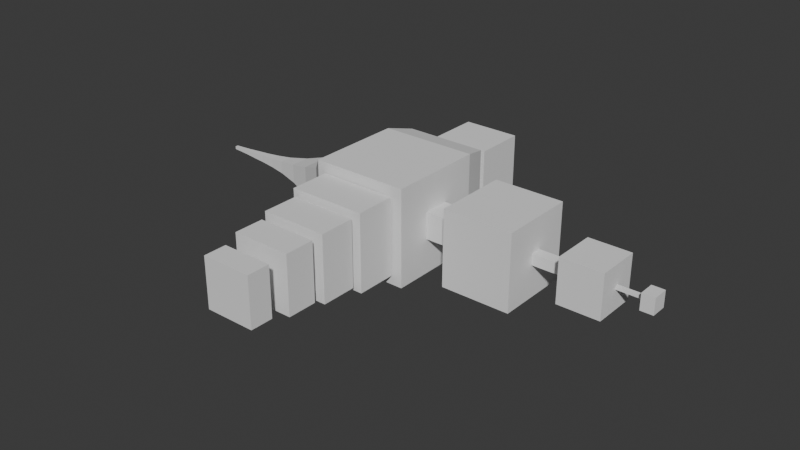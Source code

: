 # Source: testing.blend  (saved by Blender 4.4.32; exported with 4.5.12 LTS)
import bpy
from mathutils import Matrix  # noqa: F401  (used for matrix-valued properties, if any)

bpy.ops.wm.read_factory_settings(use_empty=True)
scene = bpy.context.scene
scene.name = 'Scene'

# ---- collections
col_collection = bpy.data.collections.new('Collection'); scene.collection.children.link(col_collection)

# ---- world
world_world = bpy.data.worlds.new('World'); scene.world = world_world
world_world.use_nodes = True; world_world.node_tree.nodes.clear()
_N = world_world.node_tree.nodes; _L = world_world.node_tree.links
n0 = _N.new('ShaderNodeOutputWorld'); n0.name = 'World Output'; n0.location = (300, 300)
n1 = _N.new('ShaderNodeBackground'); n1.name = 'Background'; n1.location = (10, 300)
n1.inputs[0].default_value = (0.05088, 0.05088, 0.05088, 1.0)
_L.new(n1.outputs[0], n0.inputs[0])
n0.is_active_output = True
world_world.color = (0.05088, 0.05088, 0.05088)
world_world.sun_shadow_jitter_overblur = 0.0

# ---- meshes
me_cube_001 = bpy.data.meshes.new('Cube.001')
me_cube_001.from_pydata([(-2.2, -1.78, -2.0), (-2.2, -1.78, 2.0), (-2.2, 2.22, -2.0), (-2.2, 2.22, 2.0), (1.8, -0.3322, -0.552), (1.8, -0.3322, 0.552), (1.8, 0.7718, -0.552), (1.8, 0.7718, 0.552), (1.8, 2.22, 2.0), (1.8, 2.22, -2.0), (1.8, -1.78, -2.0), (1.8, -1.78, 2.0), (3.337, 0.7718, 0.552), (3.337, 0.7718, -0.552), (3.337, -0.3322, -0.552), (3.337, -0.3322, 0.552), (3.337, 1.781, 1.561), (3.337, 1.781, -1.561), (3.337, -1.341, -1.561), (3.337, -1.341, 1.561), (6.19, 0.4439, 0.2241), (6.19, 0.4439, -0.2241), (6.19, -0.004249, -0.2241), (6.19, -0.004249, 0.2241), (6.19, 1.781, 1.561), (6.19, 1.781, -1.561), (6.19, -1.341, -1.561), (6.19, -1.341, 1.561), (7.653, 0.4439, 0.2241), (7.653, 0.4439, -0.2241), (7.653, -0.004249, -0.2241), (7.653, -0.004249, 0.2241), (7.653, 1.127, 0.9073), (7.653, 1.127, -0.9073), (7.653, -0.6875, -0.9073), (7.653, -0.6875, 0.9073), (9.389, 0.2887, 0.06889), (9.389, 0.2887, -0.06889), (9.389, 0.151, -0.06889), (9.389, 0.151, 0.06889), (9.389, 1.127, 0.9073), (9.389, 1.127, -0.9073), (9.389, -0.6875, -0.9073), (9.389, -0.6875, 0.9073), (10.45, 0.2887, 0.06889), (10.45, 0.2887, -0.06889), (10.45, 0.151, -0.06889), (10.45, 0.151, 0.06889), (10.45, 0.5525, 0.3326), (10.45, 0.5525, -0.3326), (10.45, -0.1128, -0.3326), (10.45, -0.1128, 0.3326), (10.97, 0.5525, 0.3326), (10.97, 0.5525, -0.3326), (10.97, -0.1128, -0.3326), (10.97, -0.1128, 0.3326), (-3.259, 1.257, -1.037), (-3.259, -0.8174, -1.037), (-3.259, -0.8174, 1.037), (-3.259, 1.257, 1.037), (-4.258, 0.8576, -0.6378), (-4.258, -0.418, -0.6378), (-4.258, -0.418, 0.6378), (-4.258, 0.8576, 0.6378), (-5.175, 0.6188, -0.3989), (-5.175, -0.1791, -0.3989), (-5.175, -0.1791, 0.3989), (-5.175, 0.6188, 0.3989), (-5.979, 0.4806, -0.2607), (-5.979, -0.04088, -0.2607), (-5.979, -0.04088, 0.2607), (-5.979, 0.4806, 0.2607), (-6.603, 0.4125, -0.1927), (-6.603, 0.02714, -0.1927), (-6.603, 0.02714, 0.1927), (-6.603, 0.4125, 0.1927), (-7.198, 0.3672, -0.1474), (-7.198, 0.07247, -0.1474), (-7.198, 0.07247, 0.1474), (-7.198, 0.3672, 0.1474), (-7.756, 0.337, -0.1171), (-7.756, 0.1027, -0.1171), (-7.756, 0.1027, 0.1171), (-7.756, 0.337, 0.1171), (-8.241, 0.3082, -0.08834), (-8.241, 0.1315, -0.08834), (-8.241, 0.1315, 0.08834), (-8.241, 0.3082, 0.08834), (-8.586, 0.2929, -0.07303), (-8.586, 0.1468, -0.07303), (-8.586, 0.1468, 0.07303), (-8.586, 0.2929, 0.07303), (-8.939, 0.2807, -0.0609), (-8.939, 0.1589, -0.0609), (-8.939, 0.1589, 0.0609), (-8.939, 0.2807, 0.0609), (-1.902, 3.35, 1.702), (-1.902, 3.35, -1.702), (1.503, 3.35, -1.702), (1.503, 3.35, 1.702), (-1.099, 4.198, 0.8995), (-1.099, 4.198, -0.8995), (0.6999, 4.198, -0.8995), (0.6999, 4.198, 0.8995), (-0.2652, 4.32, 0.06571), (-0.2652, 4.32, -0.06571), (-0.1338, 4.32, -0.06571), (-0.1338, 4.32, 0.06571), (-1.382, 4.32, 1.183), (-1.382, 4.32, -1.183), (0.983, 4.32, -1.183), (0.983, 4.32, 1.183), (-1.382, 6.439, 1.183), (-1.382, 6.439, -1.183), (0.983, 6.439, -1.183), (0.983, 6.439, 1.183), (-0.2442, -1.78, -0.04463), (-0.2442, -1.78, 0.04463), (-0.1549, -1.78, 0.04463), (-0.1549, -1.78, -0.04463), (-0.2442, -1.859, -0.04463), (-0.2442, -1.859, 0.04463), (-0.1549, -1.859, 0.04463), (-0.1549, -1.859, -0.04463), (-1.788, -1.859, -1.589), (-1.788, -1.859, 1.589), (1.389, -1.859, 1.589), (1.389, -1.859, -1.589), (-0.2451, -3.504, -0.04552), (-0.2451, -3.504, 0.04552), (-0.154, -3.504, 0.04552), (-0.154, -3.504, -0.04552), (-1.788, -3.504, -1.589), (-1.788, -3.504, 1.589), (1.389, -3.504, 1.589), (1.389, -3.504, -1.589), (-0.2451, -3.678, -0.04552), (-0.2451, -3.678, 0.04552), (-0.154, -3.678, 0.04552), (-0.154, -3.678, -0.04552), (-1.565, -3.678, -1.366), (-1.565, -3.678, 1.366), (1.166, -3.678, 1.366), (1.166, -3.678, -1.366), (-0.2612, -5.148, -0.06166), (-0.2612, -5.148, 0.06166), (-0.1379, -5.148, 0.06166), (-0.1379, -5.148, -0.06166), (-1.565, -5.148, -1.366), (-1.565, -5.148, 1.366), (1.166, -5.148, 1.366), (1.166, -5.148, -1.366), (-0.2612, -5.466, -0.06166), (-0.2612, -5.466, 0.06166), (-0.1379, -5.466, 0.06166), (-0.1379, -5.466, -0.06166), (-1.408, -5.466, -1.209), (-1.408, -5.466, 1.209), (1.009, -5.466, 1.209), (1.009, -5.466, -1.209), (-0.2456, -6.693, -0.04608), (-0.2456, -6.693, 0.04608), (-0.1535, -6.693, 0.04608), (-0.1535, -6.693, -0.04608), (-1.408, -6.693, -1.209), (-1.408, -6.693, 1.209), (1.009, -6.693, 1.209), (1.009, -6.693, -1.209), (-0.2456, -7.321, -0.04608), (-0.2456, -7.321, 0.04608), (-0.1535, -7.321, 0.04608), (-0.1535, -7.321, -0.04608), (-1.232, -7.32, -1.032), (-1.232, -7.32, 1.032), (0.8326, -7.32, 1.032), (0.8326, -7.32, -1.032), (-1.232, -8.262, -1.032), (-1.232, -8.262, 1.032), (0.8326, -8.262, 1.032), (0.8326, -8.262, -1.032)], [], [(1, 57, 0), (8, 96, 3), (5, 12, 7), (9, 0, 2), (3, 11, 8), (6, 8, 7), (4, 9, 6), (7, 11, 5), (5, 10, 4), (12, 17, 13), (7, 13, 6), (4, 15, 5), (6, 14, 4), (18, 27, 19), (14, 19, 15), (13, 18, 14), (15, 16, 12), (23, 28, 20), (17, 26, 18), (19, 24, 16), (16, 25, 17), (21, 24, 20), (22, 25, 21), (20, 27, 23), (23, 26, 22), (31, 32, 28), (20, 29, 21), (22, 31, 23), (21, 30, 22), (34, 43, 35), (28, 33, 29), (30, 35, 31), (29, 34, 30), (39, 44, 36), (33, 42, 34), (35, 40, 32), (32, 41, 33), (37, 40, 36), (38, 41, 37), (36, 43, 39), (39, 42, 38), (46, 51, 47), (36, 45, 37), (38, 47, 39), (37, 46, 38), (51, 52, 48), (45, 50, 46), (47, 48, 44), (44, 49, 45), (52, 54, 53), (48, 53, 49), (50, 55, 51), (49, 54, 50), (59, 62, 58), (3, 58, 1), (0, 56, 2), (2, 59, 3), (62, 65, 61), (57, 60, 56), (56, 63, 59), (58, 61, 57), (66, 71, 70), (63, 66, 62), (61, 64, 60), (60, 67, 63), (68, 75, 71), (64, 69, 68), (64, 71, 67), (66, 69, 65), (75, 78, 74), (70, 73, 69), (71, 74, 70), (69, 72, 68), (79, 82, 78), (73, 76, 72), (72, 79, 75), (74, 77, 73), (83, 84, 87), (77, 80, 76), (76, 83, 79), (78, 81, 77), (87, 90, 86), (81, 86, 85), (83, 86, 82), (81, 84, 80), (89, 92, 88), (85, 88, 84), (84, 91, 87), (86, 89, 85), (94, 92, 93), (88, 95, 91), (90, 93, 89), (91, 94, 90), (99, 100, 96), (3, 97, 2), (9, 99, 8), (2, 98, 9), (103, 104, 100), (96, 101, 97), (98, 103, 99), (97, 102, 98), (106, 111, 107), (100, 105, 101), (102, 107, 103), (101, 106, 102), (111, 112, 108), (105, 110, 106), (107, 108, 104), (104, 109, 105), (112, 114, 113), (108, 113, 109), (110, 115, 111), (109, 114, 110), (1, 58, 57), (8, 99, 96), (5, 15, 12), (9, 10, 0), (3, 1, 11), (6, 9, 8), (4, 10, 9), (7, 8, 11), (5, 11, 10), (12, 16, 17), (7, 12, 13), (4, 14, 15), (6, 13, 14), (18, 26, 27), (14, 18, 19), (13, 17, 18), (15, 19, 16), (23, 31, 28), (17, 25, 26), (19, 27, 24), (16, 24, 25), (21, 25, 24), (22, 26, 25), (20, 24, 27), (23, 27, 26), (31, 35, 32), (20, 28, 29), (22, 30, 31), (21, 29, 30), (34, 42, 43), (28, 32, 33), (30, 34, 35), (29, 33, 34), (39, 47, 44), (33, 41, 42), (35, 43, 40), (32, 40, 41), (37, 41, 40), (38, 42, 41), (36, 40, 43), (39, 43, 42), (46, 50, 51), (36, 44, 45), (38, 46, 47), (37, 45, 46), (51, 55, 52), (45, 49, 50), (47, 51, 48), (44, 48, 49), (52, 55, 54), (48, 52, 53), (50, 54, 55), (49, 53, 54), (59, 63, 62), (3, 59, 58), (0, 57, 56), (2, 56, 59), (62, 66, 65), (57, 61, 60), (56, 60, 63), (58, 62, 61), (66, 67, 71), (63, 67, 66), (61, 65, 64), (60, 64, 67), (68, 72, 75), (64, 65, 69), (64, 68, 71), (66, 70, 69), (75, 79, 78), (70, 74, 73), (71, 75, 74), (69, 73, 72), (79, 83, 82), (73, 77, 76), (72, 76, 79), (74, 78, 77), (83, 80, 84), (77, 81, 80), (76, 80, 83), (78, 82, 81), (87, 91, 90), (81, 82, 86), (83, 87, 86), (81, 85, 84), (89, 93, 92), (85, 89, 88), (84, 88, 91), (86, 90, 89), (94, 95, 92), (88, 92, 95), (90, 94, 93), (91, 95, 94), (99, 103, 100), (3, 96, 97), (9, 98, 99), (2, 97, 98), (103, 107, 104), (96, 100, 101), (98, 102, 103), (97, 101, 102), (106, 110, 111), (100, 104, 105), (102, 106, 107), (101, 105, 106), (111, 115, 112), (105, 109, 110), (107, 111, 108), (104, 108, 109), (112, 115, 114), (108, 112, 113), (110, 114, 115), (109, 113, 114), (0, 117, 1), (117, 122, 118), (10, 116, 0), (1, 118, 11), (11, 119, 10), (123, 124, 120), (118, 123, 119), (119, 120, 116), (116, 121, 117), (125, 134, 126), (120, 125, 121), (121, 126, 122), (122, 127, 123), (131, 136, 128), (126, 135, 127), (127, 132, 124), (124, 133, 125), (129, 132, 128), (131, 134, 130), (128, 135, 131), (130, 133, 129), (136, 141, 137), (128, 137, 129), (129, 138, 130), (130, 139, 131), (141, 150, 142), (137, 142, 138), (138, 143, 139), (139, 140, 136), (146, 155, 147), (142, 151, 143), (143, 148, 140), (140, 149, 141), (145, 148, 144), (147, 150, 146), (144, 151, 147), (146, 149, 145), (155, 156, 152), (147, 152, 144), (144, 153, 145), (145, 154, 146), (157, 166, 158), (152, 157, 153), (153, 158, 154), (154, 159, 155), (163, 168, 160), (158, 167, 159), (159, 164, 156), (156, 165, 157), (161, 164, 160), (163, 166, 162), (160, 167, 163), (162, 165, 161), (169, 174, 170), (160, 169, 161), (161, 170, 162), (162, 171, 163), (174, 179, 175), (170, 175, 171), (171, 172, 168), (168, 173, 169), (176, 178, 177), (175, 176, 172), (172, 177, 173), (173, 178, 174), (0, 116, 117), (117, 121, 122), (10, 119, 116), (1, 117, 118), (11, 118, 119), (123, 127, 124), (118, 122, 123), (119, 123, 120), (116, 120, 121), (125, 133, 134), (120, 124, 125), (121, 125, 126), (122, 126, 127), (131, 139, 136), (126, 134, 135), (127, 135, 132), (124, 132, 133), (129, 133, 132), (131, 135, 134), (128, 132, 135), (130, 134, 133), (136, 140, 141), (128, 136, 137), (129, 137, 138), (130, 138, 139), (141, 149, 150), (137, 141, 142), (138, 142, 143), (139, 143, 140), (146, 154, 155), (142, 150, 151), (143, 151, 148), (140, 148, 149), (145, 149, 148), (147, 151, 150), (144, 148, 151), (146, 150, 149), (155, 159, 156), (147, 155, 152), (144, 152, 153), (145, 153, 154), (157, 165, 166), (152, 156, 157), (153, 157, 158), (154, 158, 159), (163, 171, 168), (158, 166, 167), (159, 167, 164), (156, 164, 165), (161, 165, 164), (163, 167, 166), (160, 164, 167), (162, 166, 165), (169, 173, 174), (160, 168, 169), (161, 169, 170), (162, 170, 171), (174, 178, 179), (170, 174, 175), (171, 175, 172), (168, 172, 173), (176, 179, 178), (175, 179, 176), (172, 176, 177), (173, 177, 178)])
_uv = me_cube_001.uv_layers.new(name='UVMap')
_uv.uv.foreach_set('vector', [0.625, 1.0, 0.375, 1.0, 0.375, 1.0, 0.625, 0.5, 0.875, 0.5, 0.875, 0.5, 0.5528, 0.6778, 0.5528, 0.5722, 0.5528, 0.5722, 0.375, 0.5, 0.125, 0.75, 0.125, 0.5, 0.875, 0.5, 0.625, 0.75, 0.625, 0.5, 0.4472, 0.5722, 0.625, 0.5, 0.5528, 0.5722, 0.4472, 0.6778, 0.375, 0.5, 0.4472, 0.5722, 0.5528, 0.5722, 0.625, 0.75, 0.5528, 0.6778, 0.5528, 0.6778, 0.375, 0.75, 0.4472, 0.6778, 0.5528, 0.5722, 0.4472, 0.5722, 0.4472, 0.5722, 0.5528, 0.5722, 0.4472, 0.5722, 0.4472, 0.5722, 0.4472, 0.6778, 0.5528, 0.6778, 0.5528, 0.6778, 0.4472, 0.5722, 0.4472, 0.6778, 0.4472, 0.6778, 0.4472, 0.6778, 0.5528, 0.6778, 0.5528, 0.6778, 0.4472, 0.6778, 0.5528, 0.6778, 0.5528, 0.6778, 0.4472, 0.5722, 0.4472, 0.6778, 0.4472, 0.6778, 0.5528, 0.6778, 0.5528, 0.5722, 0.5528, 0.5722, 0.5262, 0.6512, 0.5262, 0.5988, 0.5262, 0.5988, 0.4472, 0.5722, 0.4472, 0.6778, 0.4472, 0.6778, 0.5528, 0.6778, 0.5528, 0.5722, 0.5528, 0.5722, 0.5528, 0.5722, 0.4472, 0.5722, 0.4472, 0.5722, 0.4738, 0.5988, 0.5528, 0.5722, 0.5262, 0.5988, 0.4738, 0.6512, 0.4472, 0.5722, 0.4738, 0.5988, 0.5262, 0.5988, 0.5528, 0.6778, 0.5262, 0.6512, 0.5262, 0.6512, 0.4472, 0.6778, 0.4738, 0.6512, 0.5262, 0.6512, 0.5262, 0.5988, 0.5262, 0.5988, 0.5262, 0.5988, 0.4738, 0.5988, 0.4738, 0.5988, 0.4738, 0.6512, 0.5262, 0.6512, 0.5262, 0.6512, 0.4738, 0.5988, 0.4738, 0.6512, 0.4738, 0.6512, 0.4738, 0.6512, 0.5262, 0.6512, 0.5262, 0.6512, 0.5262, 0.5988, 0.4738, 0.5988, 0.4738, 0.5988, 0.4738, 0.6512, 0.5262, 0.6512, 0.5262, 0.6512, 0.4738, 0.5988, 0.4738, 0.6512, 0.4738, 0.6512, 0.5026, 0.6276, 0.5026, 0.6224, 0.5026, 0.6224, 0.4738, 0.5988, 0.4738, 0.6512, 0.4738, 0.6512, 0.5262, 0.6512, 0.5262, 0.5988, 0.5262, 0.5988, 0.5262, 0.5988, 0.4738, 0.5988, 0.4738, 0.5988, 0.4974, 0.6224, 0.5262, 0.5988, 0.5026, 0.6224, 0.4974, 0.6276, 0.4738, 0.5988, 0.4974, 0.6224, 0.5026, 0.6224, 0.5262, 0.6512, 0.5026, 0.6276, 0.5026, 0.6276, 0.4738, 0.6512, 0.4974, 0.6276, 0.4974, 0.6276, 0.5026, 0.6276, 0.5026, 0.6276, 0.5026, 0.6224, 0.4974, 0.6224, 0.4974, 0.6224, 0.4974, 0.6276, 0.5026, 0.6276, 0.5026, 0.6276, 0.4974, 0.6224, 0.4974, 0.6276, 0.4974, 0.6276, 0.5026, 0.6276, 0.5026, 0.6224, 0.5026, 0.6224, 0.4974, 0.6224, 0.4974, 0.6276, 0.4974, 0.6276, 0.5026, 0.6276, 0.5026, 0.6224, 0.5026, 0.6224, 0.5026, 0.6224, 0.4974, 0.6224, 0.4974, 0.6224, 0.5026, 0.6224, 0.4974, 0.6276, 0.4974, 0.6224, 0.5026, 0.6224, 0.4974, 0.6224, 0.4974, 0.6224, 0.4974, 0.6276, 0.5026, 0.6276, 0.5026, 0.6276, 0.4974, 0.6224, 0.4974, 0.6276, 0.4974, 0.6276, 0.875, 0.5, 0.875, 0.75, 0.875, 0.75, 0.875, 0.5, 0.875, 0.75, 0.875, 0.75, 0.125, 0.75, 0.125, 0.5, 0.125, 0.5, 0.375, 0.25, 0.625, 0.25, 0.625, 0.25, 0.625, 1.0, 0.375, 1.0, 0.375, 1.0, 0.125, 0.75, 0.125, 0.5, 0.125, 0.5, 0.375, 0.25, 0.625, 0.25, 0.625, 0.25, 0.625, 1.0, 0.375, 1.0, 0.375, 1.0, 0.875, 0.75, 0.875, 0.5, 0.875, 0.75, 0.875, 0.5, 0.875, 0.75, 0.875, 0.75, 0.125, 0.75, 0.125, 0.5, 0.125, 0.5, 0.375, 0.25, 0.625, 0.25, 0.625, 0.25, 0.375, 0.25, 0.625, 0.25, 0.625, 0.25, 0.125, 0.5, 0.125, 0.75, 0.125, 0.5, 0.375, 0.25, 0.625, 0.25, 0.625, 0.25, 0.625, 1.0, 0.375, 1.0, 0.375, 1.0, 0.875, 0.5, 0.875, 0.75, 0.875, 0.75, 0.625, 1.0, 0.375, 1.0, 0.375, 1.0, 0.875, 0.5, 0.875, 0.75, 0.875, 0.75, 0.125, 0.75, 0.125, 0.5, 0.125, 0.5, 0.875, 0.5, 0.875, 0.75, 0.875, 0.75, 0.125, 0.75, 0.125, 0.5, 0.125, 0.5, 0.375, 0.25, 0.625, 0.25, 0.625, 0.25, 0.625, 1.0, 0.375, 1.0, 0.375, 1.0, 0.625, 0.25, 0.375, 0.25, 0.625, 0.25, 0.125, 0.75, 0.125, 0.5, 0.125, 0.5, 0.375, 0.25, 0.625, 0.25, 0.625, 0.25, 0.625, 1.0, 0.375, 1.0, 0.375, 1.0, 0.875, 0.5, 0.875, 0.75, 0.875, 0.75, 0.375, 1.0, 0.625, 1.0, 0.375, 1.0, 0.875, 0.5, 0.875, 0.75, 0.875, 0.75, 0.125, 0.75, 0.125, 0.5, 0.125, 0.5, 0.125, 0.75, 0.125, 0.5, 0.125, 0.5, 0.125, 0.75, 0.125, 0.5, 0.125, 0.5, 0.375, 0.25, 0.625, 0.25, 0.625, 0.25, 0.625, 1.0, 0.375, 1.0, 0.375, 1.0, 0.625, 0.0, 0.375, 0.25, 0.375, 0.0, 0.375, 0.25, 0.625, 0.25, 0.625, 0.25, 0.625, 1.0, 0.375, 1.0, 0.375, 1.0, 0.875, 0.5, 0.875, 0.75, 0.875, 0.75, 0.625, 0.5, 0.875, 0.5, 0.875, 0.5, 0.625, 0.25, 0.375, 0.25, 0.375, 0.25, 0.375, 0.5, 0.625, 0.5, 0.625, 0.5, 0.125, 0.5, 0.375, 0.5, 0.375, 0.5, 0.625, 0.5, 0.875, 0.5, 0.875, 0.5, 0.625, 0.25, 0.375, 0.25, 0.375, 0.25, 0.375, 0.5, 0.625, 0.5, 0.625, 0.5, 0.125, 0.5, 0.375, 0.5, 0.375, 0.5, 0.375, 0.5, 0.625, 0.5, 0.625, 0.5, 0.625, 0.25, 0.375, 0.25, 0.375, 0.25, 0.375, 0.5, 0.625, 0.5, 0.625, 0.5, 0.125, 0.5, 0.375, 0.5, 0.375, 0.5, 0.625, 0.5, 0.875, 0.5, 0.875, 0.5, 0.125, 0.5, 0.375, 0.5, 0.375, 0.5, 0.625, 0.5, 0.875, 0.5, 0.875, 0.5, 0.625, 0.25, 0.375, 0.25, 0.375, 0.25, 0.625, 0.25, 0.375, 0.5, 0.375, 0.25, 0.625, 0.25, 0.375, 0.25, 0.375, 0.25, 0.375, 0.5, 0.625, 0.5, 0.625, 0.5, 0.125, 0.5, 0.375, 0.5, 0.375, 0.5, 0.625, 1.0, 0.625, 1.0, 0.375, 1.0, 0.625, 0.5, 0.625, 0.5, 0.875, 0.5, 0.5528, 0.6778, 0.5528, 0.6778, 0.5528, 0.5722, 0.375, 0.5, 0.375, 0.75, 0.125, 0.75, 0.875, 0.5, 0.875, 0.75, 0.625, 0.75, 0.4472, 0.5722, 0.375, 0.5, 0.625, 0.5, 0.4472, 0.6778, 0.375, 0.75, 0.375, 0.5, 0.5528, 0.5722, 0.625, 0.5, 0.625, 0.75, 0.5528, 0.6778, 0.625, 0.75, 0.375, 0.75, 0.5528, 0.5722, 0.5528, 0.5722, 0.4472, 0.5722, 0.5528, 0.5722, 0.5528, 0.5722, 0.4472, 0.5722, 0.4472, 0.6778, 0.4472, 0.6778, 0.5528, 0.6778, 0.4472, 0.5722, 0.4472, 0.5722, 0.4472, 0.6778, 0.4472, 0.6778, 0.4472, 0.6778, 0.5528, 0.6778, 0.4472, 0.6778, 0.4472, 0.6778, 0.5528, 0.6778, 0.4472, 0.5722, 0.4472, 0.5722, 0.4472, 0.6778, 0.5528, 0.6778, 0.5528, 0.6778, 0.5528, 0.5722, 0.5262, 0.6512, 0.5262, 0.6512, 0.5262, 0.5988, 0.4472, 0.5722, 0.4472, 0.5722, 0.4472, 0.6778, 0.5528, 0.6778, 0.5528, 0.6778, 0.5528, 0.5722, 0.5528, 0.5722, 0.5528, 0.5722, 0.4472, 0.5722, 0.4738, 0.5988, 0.4472, 0.5722, 0.5528, 0.5722, 0.4738, 0.6512, 0.4472, 0.6778, 0.4472, 0.5722, 0.5262, 0.5988, 0.5528, 0.5722, 0.5528, 0.6778, 0.5262, 0.6512, 0.5528, 0.6778, 0.4472, 0.6778, 0.5262, 0.6512, 0.5262, 0.6512, 0.5262, 0.5988, 0.5262, 0.5988, 0.5262, 0.5988, 0.4738, 0.5988, 0.4738, 0.6512, 0.4738, 0.6512, 0.5262, 0.6512, 0.4738, 0.5988, 0.4738, 0.5988, 0.4738, 0.6512, 0.4738, 0.6512, 0.4738, 0.6512, 0.5262, 0.6512, 0.5262, 0.5988, 0.5262, 0.5988, 0.4738, 0.5988, 0.4738, 0.6512, 0.4738, 0.6512, 0.5262, 0.6512, 0.4738, 0.5988, 0.4738, 0.5988, 0.4738, 0.6512, 0.5026, 0.6276, 0.5026, 0.6276, 0.5026, 0.6224, 0.4738, 0.5988, 0.4738, 0.5988, 0.4738, 0.6512, 0.5262, 0.6512, 0.5262, 0.6512, 0.5262, 0.5988, 0.5262, 0.5988, 0.5262, 0.5988, 0.4738, 0.5988, 0.4974, 0.6224, 0.4738, 0.5988, 0.5262, 0.5988, 0.4974, 0.6276, 0.4738, 0.6512, 0.4738, 0.5988, 0.5026, 0.6224, 0.5262, 0.5988, 0.5262, 0.6512, 0.5026, 0.6276, 0.5262, 0.6512, 0.4738, 0.6512, 0.4974, 0.6276, 0.4974, 0.6276, 0.5026, 0.6276, 0.5026, 0.6224, 0.5026, 0.6224, 0.4974, 0.6224, 0.4974, 0.6276, 0.4974, 0.6276, 0.5026, 0.6276, 0.4974, 0.6224, 0.4974, 0.6224, 0.4974, 0.6276, 0.5026, 0.6276, 0.5026, 0.6276, 0.5026, 0.6224, 0.4974, 0.6224, 0.4974, 0.6224, 0.4974, 0.6276, 0.5026, 0.6276, 0.5026, 0.6276, 0.5026, 0.6224, 0.5026, 0.6224, 0.5026, 0.6224, 0.4974, 0.6224, 0.5026, 0.6224, 0.5026, 0.6276, 0.4974, 0.6276, 0.5026, 0.6224, 0.5026, 0.6224, 0.4974, 0.6224, 0.4974, 0.6276, 0.4974, 0.6276, 0.5026, 0.6276, 0.4974, 0.6224, 0.4974, 0.6224, 0.4974, 0.6276, 0.875, 0.5, 0.875, 0.5, 0.875, 0.75, 0.875, 0.5, 0.875, 0.5, 0.875, 0.75, 0.125, 0.75, 0.125, 0.75, 0.125, 0.5, 0.375, 0.25, 0.375, 0.25, 0.625, 0.25, 0.625, 1.0, 0.625, 1.0, 0.375, 1.0, 0.125, 0.75, 0.125, 0.75, 0.125, 0.5, 0.375, 0.25, 0.375, 0.25, 0.625, 0.25, 0.625, 1.0, 0.625, 1.0, 0.375, 1.0, 0.875, 0.75, 0.875, 0.5, 0.875, 0.5, 0.875, 0.5, 0.875, 0.5, 0.875, 0.75, 0.125, 0.75, 0.125, 0.75, 0.125, 0.5, 0.375, 0.25, 0.375, 0.25, 0.625, 0.25, 0.375, 0.25, 0.375, 0.25, 0.625, 0.25, 0.125, 0.5, 0.125, 0.75, 0.125, 0.75, 0.375, 0.25, 0.375, 0.25, 0.625, 0.25, 0.625, 1.0, 0.625, 1.0, 0.375, 1.0, 0.875, 0.5, 0.875, 0.5, 0.875, 0.75, 0.625, 1.0, 0.625, 1.0, 0.375, 1.0, 0.875, 0.5, 0.875, 0.5, 0.875, 0.75, 0.125, 0.75, 0.125, 0.75, 0.125, 0.5, 0.875, 0.5, 0.875, 0.5, 0.875, 0.75, 0.125, 0.75, 0.125, 0.75, 0.125, 0.5, 0.375, 0.25, 0.375, 0.25, 0.625, 0.25, 0.625, 1.0, 0.625, 1.0, 0.375, 1.0, 0.625, 0.25, 0.375, 0.25, 0.375, 0.25, 0.125, 0.75, 0.125, 0.75, 0.125, 0.5, 0.375, 0.25, 0.375, 0.25, 0.625, 0.25, 0.625, 1.0, 0.625, 1.0, 0.375, 1.0, 0.875, 0.5, 0.875, 0.5, 0.875, 0.75, 0.375, 1.0, 0.625, 1.0, 0.625, 1.0, 0.875, 0.5, 0.875, 0.5, 0.875, 0.75, 0.125, 0.75, 0.125, 0.75, 0.125, 0.5, 0.125, 0.75, 0.125, 0.75, 0.125, 0.5, 0.125, 0.75, 0.125, 0.75, 0.125, 0.5, 0.375, 0.25, 0.375, 0.25, 0.625, 0.25, 0.625, 1.0, 0.625, 1.0, 0.375, 1.0, 0.625, 0.0, 0.625, 0.25, 0.375, 0.25, 0.375, 0.25, 0.375, 0.25, 0.625, 0.25, 0.625, 1.0, 0.625, 1.0, 0.375, 1.0, 0.875, 0.5, 0.875, 0.5, 0.875, 0.75, 0.625, 0.5, 0.625, 0.5, 0.875, 0.5, 0.625, 0.25, 0.625, 0.25, 0.375, 0.25, 0.375, 0.5, 0.375, 0.5, 0.625, 0.5, 0.125, 0.5, 0.125, 0.5, 0.375, 0.5, 0.625, 0.5, 0.625, 0.5, 0.875, 0.5, 0.625, 0.25, 0.625, 0.25, 0.375, 0.25, 0.375, 0.5, 0.375, 0.5, 0.625, 0.5, 0.125, 0.5, 0.125, 0.5, 0.375, 0.5, 0.375, 0.5, 0.375, 0.5, 0.625, 0.5, 0.625, 0.25, 0.625, 0.25, 0.375, 0.25, 0.375, 0.5, 0.375, 0.5, 0.625, 0.5, 0.125, 0.5, 0.125, 0.5, 0.375, 0.5, 0.625, 0.5, 0.625, 0.5, 0.875, 0.5, 0.125, 0.5, 0.125, 0.5, 0.375, 0.5, 0.625, 0.5, 0.625, 0.5, 0.875, 0.5, 0.625, 0.25, 0.625, 0.25, 0.375, 0.25, 0.625, 0.25, 0.625, 0.5, 0.375, 0.5, 0.625, 0.25, 0.625, 0.25, 0.375, 0.25, 0.375, 0.5, 0.375, 0.5, 0.625, 0.5, 0.125, 0.5, 0.125, 0.5, 0.375, 0.5, 0.375, 1.0, 0.625, 1.0, 0.625, 1.0, 0.875, 0.75, 0.625, 0.75, 0.625, 0.75, 0.375, 0.75, 0.125, 0.75, 0.125, 0.75, 0.875, 0.75, 0.625, 0.75, 0.625, 0.75, 0.625, 0.75, 0.375, 0.75, 0.375, 0.75, 0.375, 0.75, 0.125, 0.75, 0.125, 0.75, 0.625, 0.75, 0.375, 0.75, 0.375, 0.75, 0.375, 0.75, 0.125, 0.75, 0.125, 0.75, 0.375, 1.0, 0.625, 1.0, 0.625, 1.0, 0.875, 0.75, 0.625, 0.75, 0.625, 0.75, 0.375, 1.0, 0.625, 1.0, 0.625, 1.0, 0.875, 0.75, 0.625, 0.75, 0.625, 0.75, 0.625, 0.75, 0.375, 0.75, 0.375, 0.75, 0.5514, 0.8123, 0.5567, 0.8183, 0.5567, 0.8183, 0.625, 0.75, 0.375, 0.75, 0.375, 0.75, 0.375, 0.75, 0.125, 0.75, 0.125, 0.75, 0.375, 1.0, 0.625, 1.0, 0.625, 1.0, 0.5739, 0.8123, 0.375, 1.0, 0.5567, 0.8183, 0.5514, 0.8123, 0.625, 0.75, 0.568, 0.807, 0.5567, 0.8183, 0.375, 0.75, 0.5514, 0.8123, 0.568, 0.807, 0.875, 0.75, 0.5739, 0.8123, 0.5567, 0.8183, 0.5739, 0.8123, 0.5739, 0.8123, 0.5567, 0.8183, 0.5739, 0.8123, 0.5739, 0.8123, 0.5739, 0.8123, 0.568, 0.807, 0.568, 0.807, 0.568, 0.807, 0.5514, 0.8123, 0.5514, 0.8123, 0.5739, 0.8123, 0.568, 0.807, 0.568, 0.807, 0.5739, 0.8123, 0.568, 0.807, 0.568, 0.807, 0.568, 0.807, 0.5514, 0.8123, 0.5514, 0.8123, 0.5514, 0.8123, 0.5567, 0.8183, 0.5567, 0.8183, 0.5628, 0.8122, 0.562, 0.8125, 0.562, 0.8125, 0.568, 0.807, 0.5514, 0.8123, 0.5514, 0.8123, 0.5514, 0.8123, 0.5567, 0.8183, 0.5567, 0.8183, 0.5567, 0.8183, 0.5739, 0.8123, 0.5739, 0.8123, 0.563, 0.8125, 0.5567, 0.8183, 0.5622, 0.8128, 0.562, 0.8125, 0.568, 0.807, 0.5628, 0.8122, 0.5622, 0.8128, 0.5514, 0.8123, 0.562, 0.8125, 0.5628, 0.8122, 0.5739, 0.8123, 0.563, 0.8125, 0.562, 0.8125, 0.5622, 0.8128, 0.5622, 0.8128, 0.562, 0.8125, 0.5622, 0.8128, 0.5622, 0.8128, 0.5622, 0.8128, 0.563, 0.8125, 0.563, 0.8125, 0.563, 0.8125, 0.5628, 0.8122, 0.5628, 0.8122, 0.563, 0.8125, 0.5628, 0.8122, 0.5628, 0.8122, 0.5622, 0.8128, 0.563, 0.8125, 0.563, 0.8125, 0.563, 0.8125, 0.5628, 0.8122, 0.5628, 0.8122, 0.5628, 0.8122, 0.562, 0.8125, 0.562, 0.8125, 0.5625, 0.8125, 0.5625, 0.8125, 0.5625, 0.8125, 0.5628, 0.8122, 0.562, 0.8125, 0.562, 0.8125, 0.562, 0.8125, 0.5622, 0.8128, 0.5622, 0.8128, 0.5622, 0.8128, 0.563, 0.8125, 0.563, 0.8125, 0.5625, 0.8125, 0.5622, 0.8128, 0.5625, 0.8125, 0.5625, 0.8125, 0.5628, 0.8122, 0.5625, 0.8125, 0.5625, 0.8125, 0.562, 0.8125, 0.5625, 0.8125, 0.5625, 0.8125, 0.563, 0.8125, 0.5625, 0.8125, 0.5625, 0.8125, 0.5625, 0.8125, 0.5625, 0.8125, 0.5625, 0.8125, 0.5625, 0.8125, 0.5625, 0.8125, 0.5625, 0.8125, 0.5625, 0.8125, 0.5625, 0.8125, 0.5625, 0.8125, 0.5625, 0.8125, 0.5625, 0.8125, 0.5625, 0.8125, 0.5625, 0.8125, 0.5625, 0.8125, 0.5625, 0.8125, 0.5625, 0.8125, 0.5625, 0.8125, 0.5625, 0.8125, 0.5625, 0.8125, 0.5625, 0.8125, 0.5625, 0.8125, 0.5625, 0.8125, 0.5625, 0.8125, 0.5625, 0.8125, 0.5625, 0.8125, 0.5625, 0.8125, 0.5625, 0.8125, 0.5625, 0.8125, 0.5625, 0.8125, 0.5625, 0.8125, 0.5625, 0.8125, 0.5625, 0.8125, 0.5625, 0.8125, 0.5625, 0.8125, 0.5625, 0.8125, 0.375, 1.0, 0.375, 1.0, 0.625, 1.0, 0.875, 0.75, 0.875, 0.75, 0.625, 0.75, 0.375, 0.75, 0.375, 0.75, 0.125, 0.75, 0.875, 0.75, 0.875, 0.75, 0.625, 0.75, 0.625, 0.75, 0.625, 0.75, 0.375, 0.75, 0.375, 0.75, 0.375, 0.75, 0.125, 0.75, 0.625, 0.75, 0.625, 0.75, 0.375, 0.75, 0.375, 0.75, 0.375, 0.75, 0.125, 0.75, 0.375, 1.0, 0.375, 1.0, 0.625, 1.0, 0.875, 0.75, 0.875, 0.75, 0.625, 0.75, 0.375, 1.0, 0.375, 1.0, 0.625, 1.0, 0.875, 0.75, 0.875, 0.75, 0.625, 0.75, 0.625, 0.75, 0.625, 0.75, 0.375, 0.75, 0.5514, 0.8123, 0.5514, 0.8123, 0.5567, 0.8183, 0.625, 0.75, 0.625, 0.75, 0.375, 0.75, 0.375, 0.75, 0.375, 0.75, 0.125, 0.75, 0.375, 1.0, 0.375, 1.0, 0.625, 1.0, 0.5739, 0.8123, 0.875, 0.75, 0.375, 1.0, 0.5514, 0.8123, 0.375, 0.75, 0.625, 0.75, 0.5567, 0.8183, 0.375, 1.0, 0.375, 0.75, 0.568, 0.807, 0.625, 0.75, 0.875, 0.75, 0.5567, 0.8183, 0.5567, 0.8183, 0.5739, 0.8123, 0.5567, 0.8183, 0.5567, 0.8183, 0.5739, 0.8123, 0.5739, 0.8123, 0.5739, 0.8123, 0.568, 0.807, 0.568, 0.807, 0.568, 0.807, 0.5514, 0.8123, 0.5739, 0.8123, 0.5739, 0.8123, 0.568, 0.807, 0.5739, 0.8123, 0.5739, 0.8123, 0.568, 0.807, 0.568, 0.807, 0.568, 0.807, 0.5514, 0.8123, 0.5514, 0.8123, 0.5514, 0.8123, 0.5567, 0.8183, 0.5628, 0.8122, 0.5628, 0.8122, 0.562, 0.8125, 0.568, 0.807, 0.568, 0.807, 0.5514, 0.8123, 0.5514, 0.8123, 0.5514, 0.8123, 0.5567, 0.8183, 0.5567, 0.8183, 0.5567, 0.8183, 0.5739, 0.8123, 0.563, 0.8125, 0.5739, 0.8123, 0.5567, 0.8183, 0.562, 0.8125, 0.5514, 0.8123, 0.568, 0.807, 0.5622, 0.8128, 0.5567, 0.8183, 0.5514, 0.8123, 0.5628, 0.8122, 0.568, 0.807, 0.5739, 0.8123, 0.562, 0.8125, 0.562, 0.8125, 0.5622, 0.8128, 0.562, 0.8125, 0.562, 0.8125, 0.5622, 0.8128, 0.5622, 0.8128, 0.5622, 0.8128, 0.563, 0.8125, 0.563, 0.8125, 0.563, 0.8125, 0.5628, 0.8122, 0.563, 0.8125, 0.563, 0.8125, 0.5628, 0.8122, 0.5622, 0.8128, 0.5622, 0.8128, 0.563, 0.8125, 0.563, 0.8125, 0.563, 0.8125, 0.5628, 0.8122, 0.5628, 0.8122, 0.5628, 0.8122, 0.562, 0.8125, 0.5625, 0.8125, 0.5625, 0.8125, 0.5625, 0.8125, 0.5628, 0.8122, 0.5628, 0.8122, 0.562, 0.8125, 0.562, 0.8125, 0.562, 0.8125, 0.5622, 0.8128, 0.5622, 0.8128, 0.5622, 0.8128, 0.563, 0.8125, 0.5625, 0.8125, 0.563, 0.8125, 0.5622, 0.8128, 0.5625, 0.8125, 0.562, 0.8125, 0.5628, 0.8122, 0.5625, 0.8125, 0.5622, 0.8128, 0.562, 0.8125, 0.5625, 0.8125, 0.5628, 0.8122, 0.563, 0.8125, 0.5625, 0.8125, 0.5625, 0.8125, 0.5625, 0.8125, 0.5625, 0.8125, 0.5625, 0.8125, 0.5625, 0.8125, 0.5625, 0.8125, 0.5625, 0.8125, 0.5625, 0.8125, 0.5625, 0.8125, 0.5625, 0.8125, 0.5625, 0.8125, 0.5625, 0.8125, 0.5625, 0.8125, 0.5625, 0.8125, 0.5625, 0.8125, 0.5625, 0.8125, 0.5625, 0.8125, 0.5625, 0.8125, 0.5625, 0.8125, 0.5625, 0.8125, 0.5625, 0.8125, 0.5625, 0.8125, 0.5625, 0.8125, 0.5625, 0.8125, 0.5625, 0.8125, 0.5625, 0.8125, 0.5625, 0.8125, 0.5625, 0.8125, 0.5625, 0.8125, 0.5625, 0.8125, 0.5625, 0.8125, 0.5625, 0.8125, 0.5625, 0.8125, 0.5625, 0.8125, 0.5625, 0.8125])
me_cube_001.update()

# ---- objects
ob_cube = bpy.data.objects.new('Cube', me_cube_001)

# ---- transforms, parenting, visibility, modifiers, constraints
ob_cube.location = (0.0, 0.0, 0.0)

# ---- collection membership
col_collection.objects.link(ob_cube)

# ---- scene / render settings (as saved in the file)
scene.frame_start = 1; scene.frame_end = 250; scene.frame_set(1)
scene.render.engine = 'BLENDER_EEVEE_NEXT'
bpy.context.view_layer.update()

# ---- added for rendering (the .blend has no active camera and no usable light): camera, sun
cam_auto = bpy.data.cameras.new('AutoCamera')
cam_auto.lens = 50.0
cam_auto.sensor_width = 36.0
cam_auto.clip_end = 1000.0
ob_auto_camera = bpy.data.objects.new('AutoCamera', cam_auto)
scene.collection.objects.link(ob_auto_camera)
ob_auto_camera.location = (24.2103, -28.7454, 18.5558)
ob_auto_camera.rotation_euler = (1.09748, -7.21219e-08, 0.694738)
scene.camera = ob_auto_camera
light_auto_sun = bpy.data.lights.new('AutoSun', 'SUN')
light_auto_sun.energy = 3.0
light_auto_sun.angle = 0.0523599
ob_auto_sun = bpy.data.objects.new('AutoSun', light_auto_sun)
scene.collection.objects.link(ob_auto_sun)
ob_auto_sun.rotation_euler = (0.872665, 0.174533, 0.523599)
bpy.context.view_layer.update()
